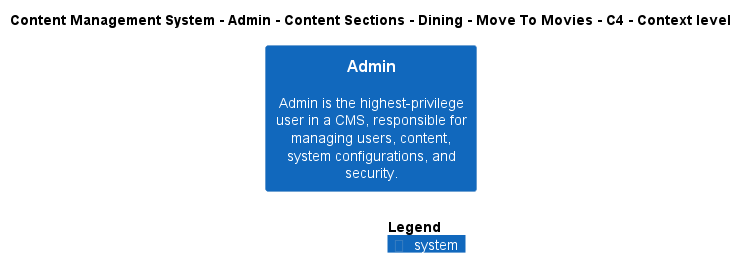

The diagram above was rendered by PlantUML. Its source (embedded in the PNG):
@startuml
!include ..\..\..\..\..\..\..\..\..\.c4s\C4_Context.puml

AddElementTag("c4interflow:lifecycle:new", $bgColor=green, $fontColor=#ffffff, $borderColor=green, $shadowing="False")
AddElementTag("c4interflow:lifecycle:changed", $bgColor=orange, $fontColor=#ffffff, $borderColor=orange, $shadowing="False")
AddElementTag("c4interflow:lifecycle:removed", $bgColor=red, $fontColor=#ffffff, $borderColor=red, $shadowing="False")

AddRelTag("c4interflow:lifecycle:new", $textColor=green, $lineColor=green)
AddRelTag("c4interflow:lifecycle:changed", $textColor=orange, $lineColor=orange)
AddRelTag("c4interflow:lifecycle:removed", $textColor=red, $lineColor=red)

SHOW_PERSON_PORTRAIT()
LAYOUT_TOP_DOWN()

skinparam linetype polyline

title Content Management System - Admin - Content Sections - Dining - Move To Movies - C4 - Context level

System(ContentManagementSystem.SoftwareSystems.Admin, "Admin", "Admin is the highest-privilege user in a CMS, responsible for managing users, content, system configurations, and security.")



SHOW_LEGEND()
@enduml